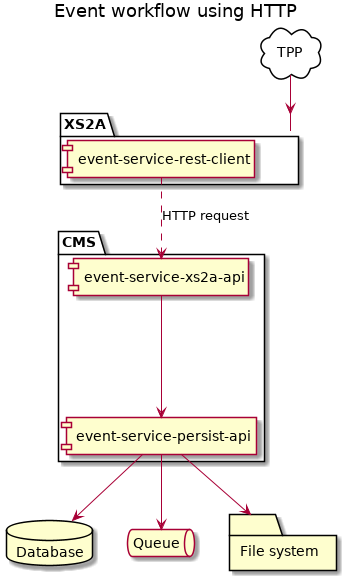

The diagram above was rendered by PlantUML. Its source (embedded in the PNG):
@startuml

title Event workflow using HTTP

cloud "TPP"{
}

package "XS2A" {
  [event-service-rest-client]
}

package "CMS" {
  [event-service-persist-api]
  [event-service-xs2a-api]
}

database "Database"
queue "Queue"
folder "File system" AS FS

TPP --> XS2A

[event-service-rest-client] ..> [event-service-xs2a-api] : HTTP request
[event-service-xs2a-api] --> [event-service-persist-api]

[event-service-persist-api] --> Database
[event-service-persist-api] --> Queue
[event-service-persist-api] --> FS

@enduml